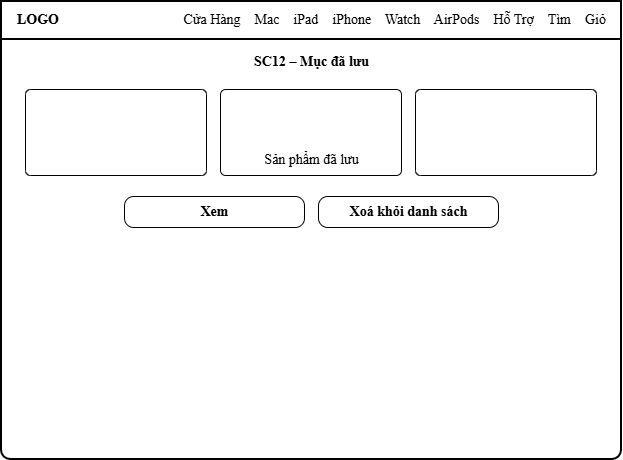

The diagram above was exported from draw.io. Its source (the exported page's mxGraphModel, read from the mxfile embedded in the PNG):
<mxGraphModel dx="767" dy="501" grid="0" gridSize="10" guides="1" tooltips="1" connect="1" arrows="1" fold="1" page="1" pageScale="1" pageWidth="700" pageHeight="538" math="0" shadow="0">
  <root>
    <mxCell id="0" />
    <mxCell id="1" parent="0" />
    <mxCell id="c3" parent="1" style="fontFamily=Times New Roman;html=1;rounded=1;arcSize=2;strokeWidth=2;fontSize=14;labelBackgroundColor=none;" value="" vertex="1">
      <mxGeometry height="458" width="620" x="40" y="40" as="geometry" />
    </mxCell>
    <mxCell id="c4" parent="1" style="fontFamily=Times New Roman;html=1;rounded=1;arcSize=0;strokeWidth=2;fontSize=14;labelBackgroundColor=none;" value="" vertex="1">
      <mxGeometry height="38" width="620" x="40" y="40" as="geometry" />
    </mxCell>
    <mxCell id="c5" parent="1" style="fontFamily=Times New Roman;html=1;align=left;verticalAlign=middle;fontStyle=1;fontSize=14;fillColor=none;strokeColor=none;labelBackgroundColor=none;" value="LOGO" vertex="1">
      <mxGeometry height="38" width="90" x="54" y="40" as="geometry" />
    </mxCell>
    <mxCell id="c6" parent="1" style="fontFamily=Times New Roman;html=1;align=right;verticalAlign=middle;fontSize=14;fillColor=none;strokeColor=none;labelBackgroundColor=none;" value="Cửa Hàng&amp;nbsp;&amp;nbsp;&amp;nbsp;&amp;nbsp;Mac&amp;nbsp;&amp;nbsp;&amp;nbsp;&amp;nbsp;iPad&amp;nbsp;&amp;nbsp;&amp;nbsp;&amp;nbsp;iPhone&amp;nbsp;&amp;nbsp;&amp;nbsp;&amp;nbsp;Watch&amp;nbsp;&amp;nbsp;&amp;nbsp;&amp;nbsp;AirPods&amp;nbsp;&amp;nbsp;&amp;nbsp;&amp;nbsp;Hỗ Trợ&amp;nbsp;&amp;nbsp;&amp;nbsp;&amp;nbsp;Tìm&amp;nbsp;&amp;nbsp;&amp;nbsp;&amp;nbsp;Giỏ" vertex="1">
      <mxGeometry height="38" width="496" x="150" y="40" as="geometry" />
    </mxCell>
    <mxCell id="c7" parent="1" style="fontFamily=Times New Roman;html=1;align=center;verticalAlign=middle;fontStyle=1;fontSize=14;fillColor=none;strokeColor=none;labelBackgroundColor=none;" value="SC12 – Mục đã lưu" vertex="1">
      <mxGeometry height="30" width="620" x="40" y="86" as="geometry" />
    </mxCell>
    <mxCell id="c8" parent="1" style="fontFamily=Times New Roman;html=1;rounded=1;arcSize=6;fontSize=14;labelBackgroundColor=none;" value="" vertex="1">
      <mxGeometry height="86" width="181" x="64" y="128" as="geometry" />
    </mxCell>
    <mxCell id="c9" parent="1" style="fontFamily=Times New Roman;html=1;rounded=1;arcSize=6;fontSize=14;labelBackgroundColor=none;" value="" vertex="1">
      <mxGeometry height="86" width="181" x="259" y="128" as="geometry" />
    </mxCell>
    <mxCell id="c10" parent="1" style="fontFamily=Times New Roman;html=1;rounded=1;arcSize=6;fontSize=14;labelBackgroundColor=none;" value="" vertex="1">
      <mxGeometry height="86" width="181" x="454" y="128" as="geometry" />
    </mxCell>
    <mxCell id="c11" parent="1" style="fontFamily=Times New Roman;html=1;align=center;fontSize=14;fillColor=none;strokeColor=none;labelBackgroundColor=none;" value="Sản phẩm đã lưu" vertex="1">
      <mxGeometry height="22" width="572" x="64" y="188" as="geometry" />
    </mxCell>
    <mxCell id="c12" parent="1" style="fontFamily=Times New Roman;html=1;rounded=1;arcSize=30;fontSize=14;fontStyle=1;labelBackgroundColor=none;" value="Xem" vertex="1">
      <mxGeometry height="31" width="180" x="163" y="235" as="geometry" />
    </mxCell>
    <mxCell id="c13" parent="1" style="fontFamily=Times New Roman;html=1;rounded=1;arcSize=30;fontSize=14;fontStyle=1;labelBackgroundColor=none;" value="Xoá khỏi danh sách" vertex="1">
      <mxGeometry height="31" width="180" x="357" y="235" as="geometry" />
    </mxCell>
  </root>
</mxGraphModel>